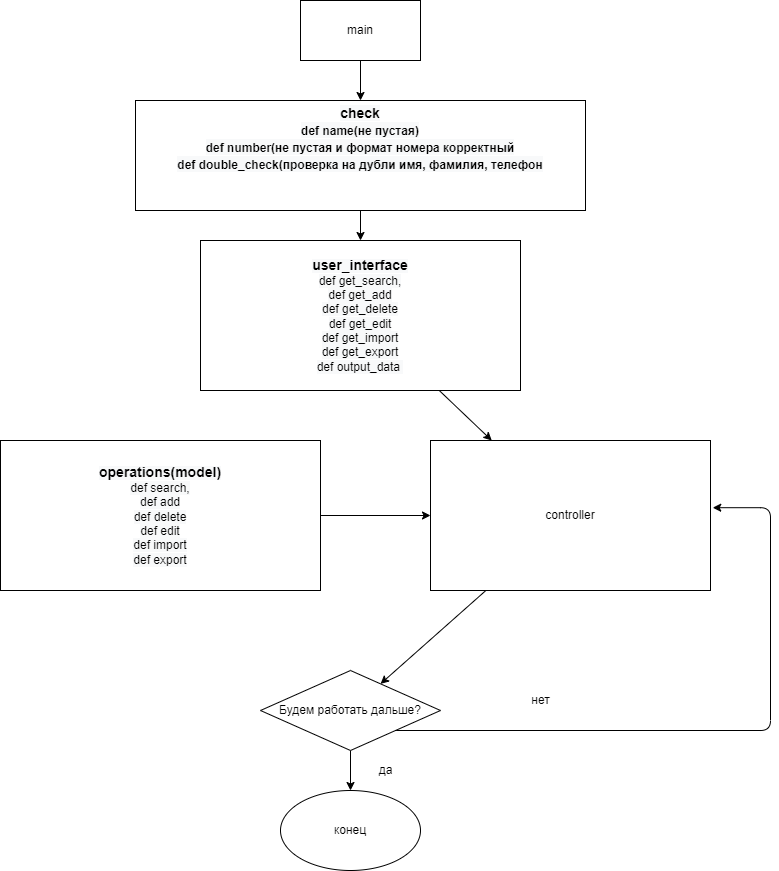

The diagram above was exported from draw.io. Its source (the exported page's mxGraphModel, read from the mxfile embedded in the PNG):
<mxGraphModel dx="812" dy="386" grid="1" gridSize="10" guides="1" tooltips="1" connect="1" arrows="1" fold="1" page="1" pageScale="1" pageWidth="827" pageHeight="1169" math="0" shadow="0">
  <root>
    <mxCell id="0" />
    <mxCell id="1" parent="0" />
    <mxCell id="4" value="" style="edgeStyle=none;html=1;" edge="1" parent="1" source="2" target="3">
      <mxGeometry relative="1" as="geometry" />
    </mxCell>
    <mxCell id="2" value="main" style="rounded=0;whiteSpace=wrap;html=1;" vertex="1" parent="1">
      <mxGeometry x="330" y="30" width="120" height="60" as="geometry" />
    </mxCell>
    <mxCell id="8" value="" style="edgeStyle=none;html=1;" edge="1" parent="1" source="3" target="5">
      <mxGeometry relative="1" as="geometry" />
    </mxCell>
    <mxCell id="3" value="&lt;b style=&quot;color: rgb(0 , 0 , 0) ; font-size: 14px ; background-color: rgb(248 , 249 , 250)&quot;&gt;check&lt;br&gt;&lt;font style=&quot;font-size: 12px&quot;&gt;def name(не пустая)&lt;br&gt;def number(не пустая и формат номера корректный&lt;br&gt;def double_check(проверка на дубли имя, фамилия, телефон&lt;br&gt;&lt;/font&gt;&lt;br&gt;&lt;br&gt;&lt;/b&gt;" style="rounded=0;whiteSpace=wrap;html=1;" vertex="1" parent="1">
      <mxGeometry x="165" y="130" width="450" height="110" as="geometry" />
    </mxCell>
    <mxCell id="9" style="edgeStyle=none;html=1;" edge="1" parent="1" source="5" target="7">
      <mxGeometry relative="1" as="geometry" />
    </mxCell>
    <mxCell id="5" value="&lt;b style=&quot;color: rgb(0 , 0 , 0) ; background-color: rgb(248 , 249 , 250)&quot;&gt;&lt;font style=&quot;font-size: 14px&quot;&gt;user_interface&lt;/font&gt;&lt;/b&gt;&lt;br style=&quot;color: rgb(0 , 0 , 0) ; background-color: rgb(248 , 249 , 250)&quot;&gt;&lt;span style=&quot;color: rgb(0 , 0 , 0) ; background-color: rgb(248 , 249 , 250)&quot;&gt;def get_search,&lt;/span&gt;&lt;br style=&quot;color: rgb(0 , 0 , 0) ; background-color: rgb(248 , 249 , 250)&quot;&gt;&lt;span style=&quot;color: rgb(0 , 0 , 0) ; background-color: rgb(248 , 249 , 250)&quot;&gt;def get_add&lt;/span&gt;&lt;br style=&quot;color: rgb(0 , 0 , 0) ; background-color: rgb(248 , 249 , 250)&quot;&gt;&lt;span style=&quot;color: rgb(0 , 0 , 0) ; background-color: rgb(248 , 249 , 250)&quot;&gt;def get_delete&lt;/span&gt;&lt;br style=&quot;color: rgb(0 , 0 , 0) ; background-color: rgb(248 , 249 , 250)&quot;&gt;&lt;span style=&quot;color: rgb(0 , 0 , 0) ; background-color: rgb(248 , 249 , 250)&quot;&gt;def get_edit&lt;/span&gt;&lt;br style=&quot;color: rgb(0 , 0 , 0) ; background-color: rgb(248 , 249 , 250)&quot;&gt;&lt;span style=&quot;color: rgb(0 , 0 , 0) ; background-color: rgb(248 , 249 , 250)&quot;&gt;def get_import&lt;/span&gt;&lt;br style=&quot;color: rgb(0 , 0 , 0) ; background-color: rgb(248 , 249 , 250)&quot;&gt;&lt;span style=&quot;color: rgb(0 , 0 , 0) ; background-color: rgb(248 , 249 , 250)&quot;&gt;def get_export&lt;/span&gt;&lt;br style=&quot;color: rgb(0 , 0 , 0) ; background-color: rgb(248 , 249 , 250)&quot;&gt;&lt;span style=&quot;color: rgb(0 , 0 , 0) ; background-color: rgb(248 , 249 , 250)&quot;&gt;def output_data&amp;nbsp;&lt;/span&gt;" style="rounded=0;whiteSpace=wrap;html=1;labelBackgroundColor=none;" vertex="1" parent="1">
      <mxGeometry x="230" y="270" width="320" height="150" as="geometry" />
    </mxCell>
    <mxCell id="10" value="" style="edgeStyle=none;html=1;" edge="1" parent="1" source="6" target="7">
      <mxGeometry relative="1" as="geometry" />
    </mxCell>
    <mxCell id="6" value="&lt;b style=&quot;color: rgb(0 , 0 , 0) ; background-color: rgb(248 , 249 , 250)&quot;&gt;&lt;font style=&quot;font-size: 14px&quot;&gt;operations(model)&lt;/font&gt;&lt;/b&gt;&lt;br style=&quot;color: rgb(0 , 0 , 0) ; background-color: rgb(248 , 249 , 250)&quot;&gt;&lt;span style=&quot;color: rgb(0 , 0 , 0) ; background-color: rgb(248 , 249 , 250)&quot;&gt;def search,&lt;/span&gt;&lt;br style=&quot;color: rgb(0 , 0 , 0) ; background-color: rgb(248 , 249 , 250)&quot;&gt;&lt;span style=&quot;color: rgb(0 , 0 , 0) ; background-color: rgb(248 , 249 , 250)&quot;&gt;def add&lt;/span&gt;&lt;br style=&quot;color: rgb(0 , 0 , 0) ; background-color: rgb(248 , 249 , 250)&quot;&gt;&lt;span style=&quot;color: rgb(0 , 0 , 0) ; background-color: rgb(248 , 249 , 250)&quot;&gt;def delete&lt;/span&gt;&lt;br style=&quot;color: rgb(0 , 0 , 0) ; background-color: rgb(248 , 249 , 250)&quot;&gt;&lt;span style=&quot;color: rgb(0 , 0 , 0) ; background-color: rgb(248 , 249 , 250)&quot;&gt;def edit&lt;/span&gt;&lt;br style=&quot;color: rgb(0 , 0 , 0) ; background-color: rgb(248 , 249 , 250)&quot;&gt;&lt;span style=&quot;color: rgb(0 , 0 , 0) ; background-color: rgb(248 , 249 , 250)&quot;&gt;def import&lt;/span&gt;&lt;br style=&quot;color: rgb(0 , 0 , 0) ; background-color: rgb(248 , 249 , 250)&quot;&gt;&lt;span style=&quot;color: rgb(0 , 0 , 0) ; background-color: rgb(248 , 249 , 250)&quot;&gt;def export&lt;/span&gt;" style="rounded=0;whiteSpace=wrap;html=1;labelBackgroundColor=none;" vertex="1" parent="1">
      <mxGeometry x="30" y="470" width="320" height="150" as="geometry" />
    </mxCell>
    <mxCell id="12" style="edgeStyle=none;html=1;" edge="1" parent="1" source="7" target="11">
      <mxGeometry relative="1" as="geometry" />
    </mxCell>
    <mxCell id="7" value="controller" style="rounded=0;whiteSpace=wrap;html=1;fontSize=12;" vertex="1" parent="1">
      <mxGeometry x="460" y="470" width="280" height="150" as="geometry" />
    </mxCell>
    <mxCell id="13" style="edgeStyle=orthogonalEdgeStyle;html=1;entryX=1.008;entryY=0.448;entryDx=0;entryDy=0;entryPerimeter=0;" edge="1" parent="1" source="11" target="7">
      <mxGeometry relative="1" as="geometry">
        <mxPoint x="790" y="540" as="targetPoint" />
        <Array as="points">
          <mxPoint x="800" y="760" />
          <mxPoint x="800" y="537" />
        </Array>
      </mxGeometry>
    </mxCell>
    <mxCell id="15" value="" style="edgeStyle=orthogonalEdgeStyle;html=1;" edge="1" parent="1" source="11" target="14">
      <mxGeometry relative="1" as="geometry" />
    </mxCell>
    <mxCell id="11" value="Будем работать дальше?" style="rhombus;whiteSpace=wrap;html=1;labelBackgroundColor=none;" vertex="1" parent="1">
      <mxGeometry x="290" y="700" width="180" height="80" as="geometry" />
    </mxCell>
    <mxCell id="14" value="конец" style="ellipse;whiteSpace=wrap;html=1;labelBackgroundColor=none;" vertex="1" parent="1">
      <mxGeometry x="310" y="820" width="140" height="80" as="geometry" />
    </mxCell>
    <mxCell id="16" value="нет&lt;br&gt;" style="text;html=1;align=center;verticalAlign=middle;resizable=0;points=[];autosize=1;strokeColor=none;fillColor=none;" vertex="1" parent="1">
      <mxGeometry x="555" y="720" width="30" height="20" as="geometry" />
    </mxCell>
    <mxCell id="17" value="да" style="text;html=1;align=center;verticalAlign=middle;resizable=0;points=[];autosize=1;strokeColor=none;fillColor=none;" vertex="1" parent="1">
      <mxGeometry x="400" y="790" width="30" height="20" as="geometry" />
    </mxCell>
  </root>
</mxGraphModel>